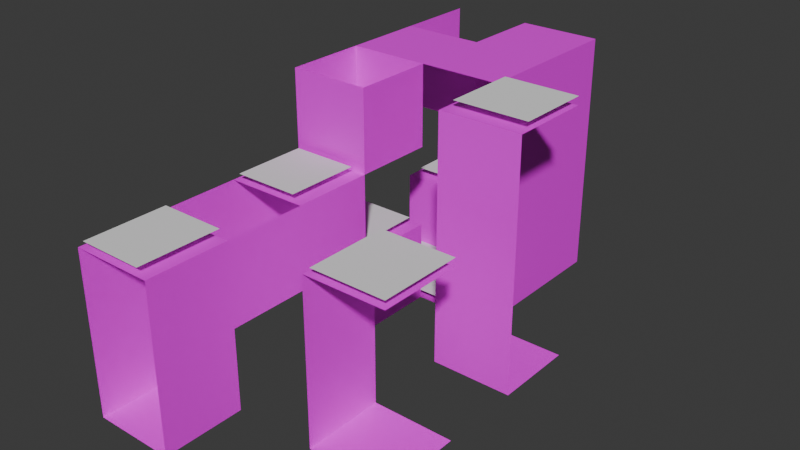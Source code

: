 # Source: devel-voxels.blend  (saved by Blender 5.1.30; exported with 4.5.12 LTS)
import bpy
from mathutils import Matrix  # noqa: F401  (used for matrix-valued properties, if any)

bpy.ops.wm.read_factory_settings(use_empty=True)
scene = bpy.context.scene
scene.name = 'Scene'

# ---- collections
col_collection = bpy.data.collections.new('Collection'); scene.collection.children.link(col_collection)

# ---- images (referenced by path relative to the original .blend; pixels are not part of the script)
import os
ASSET_DIR = os.environ.get("B2B_ASSET_DIR", "")  # directory of the original .blend (textures are referenced by path, not embedded)
HERE = os.path.dirname(os.path.abspath(__file__))  # packed textures are extracted next to this script under _unpacked/

def load_image(name, relpath, width, height, colorspace="sRGB"):
    """Load a texture the original file referenced (path relative to the .blend, or extracted next to this script)."""
    p = next((c for c in (os.path.join(HERE, relpath), os.path.join(ASSET_DIR, relpath)) if relpath and os.path.exists(c)), "")
    if p:
        img = bpy.data.images.load(p, check_existing=True)
        img.name = name
    else:  # same state as the original file: an image datablock whose file is absent (Cycles renders it pink)
        img = bpy.data.images.new(name, width, height)
        img.source = "FILE"
        img.filepath = "//" + (relpath or name)
    img.colorspace_settings.name = colorspace
    return img
img_texture_07_png = load_image('texture_07.png', 'kenney_prototype-textures/PNG/Dark/texture_03.png', 1024, 1024, 'sRGB')

# ---- materials (node trees are filled in below, after node groups)
mat_material_001 = bpy.data.materials.new('Material.001')
mat_material_001.use_backface_culling = True
mat_material_001.use_backface_culling_shadow = True

# ---- material node trees
mat_material_001.use_nodes = True; mat_material_001.node_tree.nodes.clear()
_N = mat_material_001.node_tree.nodes; _L = mat_material_001.node_tree.links
n0 = _N.new('ShaderNodeBsdfPrincipled'); n0.name = 'Principled BSDF'; n0.location = (-200, 100)
n1 = _N.new('ShaderNodeOutputMaterial'); n1.name = 'Material Output'; n1.location = (200, 100)
n2 = _N.new('ShaderNodeTexImage'); n2.name = 'Image Texture'; n2.location = (-490, 80)
n2.image = img_texture_07_png
_L.new(n0.outputs[0], n1.inputs[0])
_L.new(n2.outputs[0], n0.inputs[0])
n1.is_active_output = True

# ---- world
world_world = bpy.data.worlds.new('World'); scene.world = world_world
world_world.use_nodes = True; world_world.node_tree.nodes.clear()
_N = world_world.node_tree.nodes; _L = world_world.node_tree.links
n0 = _N.new('ShaderNodeOutputWorld'); n0.name = 'World Output'; n0.location = (200, 100)
n1 = _N.new('ShaderNodeBackground'); n1.name = 'Background'; n1.location = (-200, 100)
n1.inputs[0].default_value = (0.05088, 0.05088, 0.05088, 1.0)
_L.new(n1.outputs[0], n0.inputs[0])
n0.is_active_output = True
world_world.color = (0.05088, 0.05088, 0.05088)
world_world.sun_shadow_jitter_overblur = 0.0

# ---- meshes
me_cube_001 = bpy.data.meshes.new('Cube.001')
me_cube_001.from_pydata([(-1.0, -1.0, -1.0), (-1.0, 1.0, -1.0), (1.0, -1.0, -1.0), (1.0, 1.0, -1.0)], [], [(1, 0, 2, 3)])
_uv = me_cube_001.uv_layers.new(name='UVMap')
_uv.uv.foreach_set('vector', [1.0, 1.0, 0.0, 1.0, 0.0, 0.0, 1.0, 0.0])
me_cube_001.materials.append(mat_material_001)
me_cube_001.update()
me_cube_002 = bpy.data.meshes.new('Cube.002')
me_cube_002.from_pydata([(-1.0, -1.0, -1.0), (-1.0, 1.0, -1.0), (1.0, -1.0, -1.0), (1.0, 1.0, -1.0), (1.0, -1.0, 1.0), (1.0, 1.0, 1.0)], [], [(1, 0, 2, 3), (3, 2, 4, 5)])
_uv = me_cube_002.uv_layers.new(name='UVMap')
_uv.uv.foreach_set('vector', [0.0, 1.0, 1.0, 1.0, 1.0, 0.0, 0.0, 0.0, 0.0, 0.0, 1.0, 0.0, 1.0, 1.0, 0.0, 1.0])
me_cube_002.materials.append(mat_material_001)
me_cube_002.update()
me_cube_003 = bpy.data.meshes.new('Cube.003')
me_cube_003.from_pydata([(-1.0, -1.0, -1.0), (-1.0, 1.0, -1.0), (1.0, -1.0, -1.0), (1.0, 1.0, -1.0), (1.0, -1.0, 1.0), (1.0, 1.0, 1.0), (-1.0, 1.0, 1.0)], [], [(1, 0, 2, 3), (3, 2, 4, 5), (1, 3, 5, 6)])
_uv = me_cube_003.uv_layers.new(name='UVMap')
_uv.uv.foreach_set('vector', [0.0, 1.0, 1.0, 1.0, 1.0, 0.0, 0.0, 0.0, 1.0, 0.0, 1.0, 1.0, 0.0, 1.0, 0.0, 0.0, 1.0, 1.0, 1.0, 0.0, 0.0, 0.0, 0.0, 1.0])
me_cube_003.materials.append(mat_material_001)
me_cube_003.update()
me_cube_004 = bpy.data.meshes.new('Cube.004')
me_cube_004.from_pydata([(-1.0, 1.0, -1.0), (1.0, -1.0, -1.0), (1.0, 1.0, -1.0), (1.0, -1.0, 1.0), (1.0, 1.0, 1.0), (-1.0, 1.0, 1.0)], [], [(2, 1, 3, 4), (0, 2, 4, 5)])
_uv = me_cube_004.uv_layers.new(name='UVMap')
_uv.uv.foreach_set('vector', [1.0, 0.0, 1.0, 1.0, 0.0, 1.0, 0.0, 0.0, 1.0, 1.0, 0.0, 1.0, 0.0, 0.0, 1.0, 0.0])
me_cube_004.materials.append(mat_material_001)
me_cube_004.update()
me_cube_005 = bpy.data.meshes.new('Cube.005')
me_cube_005.from_pydata([(1.0, -1.0, -1.0), (1.0, 1.0, -1.0), (1.0, -1.0, 1.0), (1.0, 1.0, 1.0)], [], [(1, 0, 2, 3)])
_uv = me_cube_005.uv_layers.new(name='UVMap')
_uv.uv.foreach_set('vector', [1.0, 0.0, 1.0, 1.0, 0.0, 1.0, 0.0, 0.0])
me_cube_005.materials.append(mat_material_001)
me_cube_005.update()
me_cube_006 = bpy.data.meshes.new('Cube.006')
me_cube_006.from_pydata([(-1.0, 1.0, -1.0), (1.0, -1.0, -1.0), (1.0, 1.0, -1.0), (1.0, -1.0, 1.0), (1.0, 1.0, 1.0), (-1.0, 1.0, 1.0), (-1.0, -1.0, 1.0)], [], [(2, 1, 3, 4), (0, 2, 4, 5), (6, 5, 4, 3)])
_uv = me_cube_006.uv_layers.new(name='UVMap')
_uv.uv.foreach_set('vector', [1.0, 0.0, 1.0, 1.0, 0.0, 1.0, 0.0, 0.0, 0.0, 1.0, 1.0, 1.0, 1.0, 0.0, 0.0, 0.0, 0.0, 0.0, 0.0, 1.0, 1.0, 1.0, 1.0, 0.0])
me_cube_006.materials.append(mat_material_001)
me_cube_006.update()
me_cube_007 = bpy.data.meshes.new('Cube.007')
me_cube_007.from_pydata([(1.0, -1.0, -1.0), (1.0, 1.0, -1.0), (1.0, -1.0, 1.0), (1.0, 1.0, 1.0), (-1.0, -1.0, 1.0), (-1.0, 1.0, 1.0)], [], [(1, 0, 2, 3), (3, 2, 4, 5)])
_uv = me_cube_007.uv_layers.new(name='UVMap')
_uv.uv.foreach_set('vector', [1.0, 0.0, 0.0, 0.0, 0.0, 1.0, 1.0, 1.0, 0.0, 0.0, 1.0, 0.0, 1.0, 1.0, 0.0, 1.0])
me_cube_007.materials.append(mat_material_001)
me_cube_007.update()
me_cube_008 = bpy.data.meshes.new('Cube.008')
me_cube_008.from_pydata([(-1.0, 1.0, -1.0), (-1.0, 1.0, 1.0), (-1.0, -1.0, -1.0), (-1.0, -1.0, 1.0), (1.0, -1.0, -1.0), (1.0, -1.0, 1.0)], [], [(1, 0, 2, 3), (3, 2, 4, 5)])
_uv = me_cube_008.uv_layers.new(name='UVMap')
_uv.uv.foreach_set('vector', [1.0, 0.0, 0.0, 0.0, 0.0, 1.0, 1.0, 1.0, 1.0, 1.0, 0.0, 1.0, 0.0, 0.0, 1.0, 0.0])
me_cube_008.materials.append(mat_material_001)
me_cube_008.update()
me_cube_009 = bpy.data.meshes.new('Cube.009')
me_cube_009.from_pydata([(-1.0, 1.0, -1.0), (-1.0, 1.0, 1.0), (-1.0, -1.0, -1.0), (-1.0, -1.0, 1.0), (1.0, -1.0, -1.0), (1.0, -1.0, 1.0), (1.0, 1.0, -1.0)], [], [(1, 0, 2, 3), (3, 2, 4, 5), (6, 4, 2, 0)])
_uv = me_cube_009.uv_layers.new(name='UVMap')
_uv.uv.foreach_set('vector', [1.0, 1.0, 1.0, 0.0, 0.0, 0.0, 0.0, 1.0, 1.0, 1.0, 0.0, 1.0, 0.0, 0.0, 1.0, 0.0, 0.0, 0.0, 1.0, 0.0, 1.0, 1.0, 0.0, 1.0])
me_cube_009.materials.append(mat_material_001)
me_cube_009.update()
me_cube_010 = bpy.data.meshes.new('Cube.010')
me_cube_010.from_pydata([(-1.0, 1.0, -1.0), (-1.0, 1.0, 1.0), (-1.0, -1.0, -1.0), (-1.0, -1.0, 1.0), (1.0, -1.0, -1.0), (1.0, -1.0, 1.0), (1.0, 1.0, 1.0)], [], [(1, 0, 2, 3), (3, 2, 4, 5), (1, 3, 5, 6)])
_uv = me_cube_010.uv_layers.new(name='UVMap')
_uv.uv.foreach_set('vector', [0.0, 0.0, 1.0, 0.0, 1.0, 1.0, 0.0, 1.0, 0.0, 0.0, 0.0, 1.0, 1.0, 1.0, 1.0, 0.0, 1.0, 0.0, 0.0, 0.0, 0.0, 1.0, 1.0, 1.0])
me_cube_010.materials.append(mat_material_001)
me_cube_010.update()
me_cube_011 = bpy.data.meshes.new('Cube.011')
me_cube_011.from_pydata([(-1.0, -1.0, -1.0), (-1.0, -1.0, 1.0), (1.0, -1.0, -1.0), (1.0, -1.0, 1.0), (1.0, 1.0, -1.0), (1.0, 1.0, 1.0), (-1.0, 1.0, 1.0), (-1.0, 1.0, -1.0)], [], [(1, 0, 2, 3), (3, 2, 4, 5), (1, 3, 5, 6), (0, 1, 6, 7)])
_uv = me_cube_011.uv_layers.new(name='UVMap')
_uv.uv.foreach_set('vector', [0.0, 0.0, 1.0, 0.0, 1.0, 1.0, 0.0, 1.0, 0.0, 0.0, 0.0, 1.0, 1.0, 1.0, 1.0, 0.0, 1.0, 0.0, 0.0, 0.0, 0.0, 1.0, 1.0, 1.0, 1.0, 0.0, 1.0, 1.0, 0.0, 1.0, 0.0, 0.0])
me_cube_011.materials.append(mat_material_001)
me_cube_011.update()
me_cube_012 = bpy.data.meshes.new('Cube.012')
me_cube_012.from_pydata([(-1.0, -1.0, -1.0), (-1.0, -1.0, 1.0), (1.0, -1.0, -1.0), (1.0, -1.0, 1.0), (1.0, 1.0, -1.0), (1.0, 1.0, 1.0), (-1.0, 1.0, 1.0), (-1.0, 1.0, -1.0)], [], [(1, 0, 2, 3), (3, 2, 4, 5), (1, 3, 5, 6), (0, 1, 6, 7), (4, 7, 6, 5)])
_uv = me_cube_012.uv_layers.new(name='UVMap')
_uv.uv.foreach_set('vector', [0.0, 0.0, 1.0, 0.0, 1.0, 1.0, 0.0, 1.0, 0.0, 0.0, 0.0, 1.0, 1.0, 1.0, 1.0, 0.0, 1.0, 0.0, 0.0, 0.0, 0.0, 1.0, 1.0, 1.0, 1.0, 0.0, 1.0, 1.0, 0.0, 1.0, 0.0, 0.0, 0.0, 0.0, 1.0, 0.0, 1.0, 1.0, 0.0, 1.0])
me_cube_012.materials.append(mat_material_001)
me_cube_012.update()
me_cube_013 = bpy.data.meshes.new('Cube.013')
me_cube_013.from_pydata([(-1.0, 1.0, 1.0), (-1.0, 1.0, -1.0), (1.0, 1.0, 1.0), (1.0, 1.0, -1.0), (1.0, -1.0, 1.0), (1.0, -1.0, -1.0), (-1.0, -1.0, -1.0), (-1.0, -1.0, 1.0)], [], [(1, 0, 2, 3), (3, 2, 4, 5), (1, 3, 5, 6), (0, 1, 6, 7), (4, 7, 6, 5)])
_uv = me_cube_013.uv_layers.new(name='UVMap')
_uv.uv.foreach_set('vector', [0.0, 0.0, 1.0, 0.0, 1.0, 1.0, 0.0, 1.0, 0.0, 0.0, 0.0, 1.0, 1.0, 1.0, 1.0, 0.0, 1.0, 0.0, 0.0, 0.0, 0.0, 1.0, 1.0, 1.0, 1.0, 0.0, 1.0, 1.0, 0.0, 1.0, 0.0, 0.0, 0.0, 0.0, 1.0, 0.0, 1.0, 1.0, 0.0, 1.0])
me_cube_013.materials.append(mat_material_001)
me_cube_013.update()
me_cube_014 = bpy.data.meshes.new('Cube.014')
me_cube_014.from_pydata([(-1.0, -1.0, 1.0), (-1.0, 1.0, 1.0), (1.0, -1.0, 1.0), (1.0, 1.0, 1.0), (1.0, -1.0, -1.0), (1.0, 1.0, -1.0), (-1.0, 1.0, -1.0), (-1.0, -1.0, -1.0)], [], [(1, 0, 2, 3), (3, 2, 4, 5), (1, 3, 5, 6), (0, 1, 6, 7), (4, 7, 6, 5)])
_uv = me_cube_014.uv_layers.new(name='UVMap')
_uv.uv.foreach_set('vector', [0.0, 0.0, 1.0, 0.0, 1.0, 1.0, 0.0, 1.0, 0.0, 0.0, 0.0, 1.0, 1.0, 1.0, 1.0, 0.0, 1.0, 0.0, 0.0, 0.0, 0.0, 1.0, 1.0, 1.0, 1.0, 0.0, 1.0, 1.0, 0.0, 1.0, 0.0, 0.0, 0.0, 0.0, 1.0, 0.0, 1.0, 1.0, 0.0, 1.0])
me_cube_014.materials.append(mat_material_001)
me_cube_014.update()
me_cube_015 = bpy.data.meshes.new('Cube.015')
me_cube_015.from_pydata([(1.0, -1.0, 1.0), (1.0, 1.0, 1.0), (-1.0, -1.0, 1.0), (-1.0, 1.0, 1.0)], [], [(1, 0, 2, 3)])
_uv = me_cube_015.uv_layers.new(name='UVMap')
_uv.uv.foreach_set('vector', [0.0, 0.0, 1.0, 0.0, 1.0, 1.0, 0.0, 1.0])
me_cube_015.materials.append(mat_material_001)
me_cube_015.update()
me_cube_016 = bpy.data.meshes.new('Cube.016')
me_cube_016.from_pydata([(1.0, -1.0, 1.0), (1.0, -1.0, -1.0), (-1.0, -1.0, 1.0), (-1.0, -1.0, -1.0), (-1.0, 1.0, 1.0), (-1.0, 1.0, -1.0), (1.0, 1.0, -1.0), (1.0, 1.0, 1.0)], [], [(1, 0, 2, 3), (3, 2, 4, 5), (1, 3, 5, 6), (0, 1, 6, 7)])
_uv = me_cube_016.uv_layers.new(name='UVMap')
_uv.uv.foreach_set('vector', [0.0, 0.0, 1.0, 0.0, 1.0, 1.0, 0.0, 1.0, 0.0, 0.0, 0.0, 1.0, 1.0, 1.0, 1.0, 0.0, 1.0, 0.0, 0.0, 0.0, 0.0, 1.0, 1.0, 1.0, 1.0, 0.0, 1.0, 1.0, 0.0, 1.0, 0.0, 0.0])
me_cube_016.materials.append(mat_material_001)
me_cube_016.update()
me_cube_017 = bpy.data.meshes.new('Cube.017')
me_cube_017.from_pydata([(1.0, 1.0, 1.0), (1.0, -1.0, 1.0), (-1.0, 1.0, 1.0), (-1.0, -1.0, 1.0), (-1.0, 1.0, -1.0), (-1.0, -1.0, -1.0), (1.0, -1.0, -1.0), (1.0, 1.0, -1.0)], [], [(3, 2, 4, 5), (1, 3, 5, 6), (0, 1, 6, 7)])
_uv = me_cube_017.uv_layers.new(name='UVMap')
_uv.uv.foreach_set('vector', [0.0, 0.0, 0.0, 1.0, 1.0, 1.0, 1.0, 0.0, 1.0, 0.0, 0.0, 0.0, 0.0, 1.0, 1.0, 1.0, 1.0, 0.0, 1.0, 1.0, 0.0, 1.0, 0.0, 0.0])
me_cube_017.materials.append(mat_material_001)
me_cube_017.update()
me_plane = bpy.data.meshes.new('Plane')
me_plane.from_pydata([(-0.4, -0.4, 0.1), (0.5, -0.4, 0.1), (-0.4, 0.5, 0.1), (0.5, 0.5, 0.1)], [], [(0, 1, 3, 2)])
_uv = me_plane.uv_layers.new(name='UVMap')
_uv.uv.foreach_set('vector', [0.0, 0.0, 1.0, 0.0, 1.0, 1.0, 0.0, 1.0])
me_plane.update()
me_plane_001 = bpy.data.meshes.new('Plane.001')
me_plane_001.from_pydata([(-0.4, 0.4, 0.1), (-0.4, -0.5, 0.1), (0.4, -0.5, 0.1), (0.4, 0.4, 0.1)], [], [(1, 2, 3, 0)])
_uv = me_plane_001.uv_layers.new(name='UVMap')
_uv.uv.foreach_set('vector', [0.1, 0.1, 0.9, 0.1, 0.9, 0.9, 0.1, 0.9])
me_plane_001.update()
me_plane_002 = bpy.data.meshes.new('Plane.002')
me_plane_002.from_pydata([(-0.4, 0.4, 0.1), (-0.4, -0.4, 0.1), (0.4, -0.4, 0.1), (0.4, 0.4, 0.1)], [], [(1, 2, 3, 0)])
_uv = me_plane_002.uv_layers.new(name='UVMap')
_uv.uv.foreach_set('vector', [0.1, 0.1, 0.9, 0.1, 0.9, 0.9, 0.1, 0.9])
me_plane_002.update()
me_plane_003 = bpy.data.meshes.new('Plane.003')
me_plane_003.from_pydata([(-0.4, 0.5, 0.1), (-0.4, -0.4, 0.1), (0.4, -0.4, 0.1), (0.4, 0.5, 0.1)], [], [(1, 2, 3, 0)])
_uv = me_plane_003.uv_layers.new(name='UVMap')
_uv.uv.foreach_set('vector', [0.1, 0.1, 0.9, 0.1, 0.9, 0.9, 0.1, 0.9])
me_plane_003.update()
me_plane_004 = bpy.data.meshes.new('Plane.004')
me_plane_004.from_pydata([(0.4, 0.4, 0.1), (-0.5, 0.4, 0.1), (0.4, -0.5, 0.1), (-0.5, -0.5, 0.1)], [], [(0, 1, 3, 2)])
_uv = me_plane_004.uv_layers.new(name='UVMap')
_uv.uv.foreach_set('vector', [0.0, 0.0, 1.0, 0.0, 1.0, 1.0, 0.0, 1.0])
me_plane_004.update()
me_plane_005 = bpy.data.meshes.new('Plane.005')
me_plane_005.from_pydata([(0.4, 0.5, 0.1), (-0.5, 0.5, 0.1), (0.4, -0.5, 0.1), (-0.5, -0.5, 0.1)], [], [(0, 1, 3, 2)])
_uv = me_plane_005.uv_layers.new(name='UVMap')
_uv.uv.foreach_set('vector', [0.0, 0.0, 1.0, 0.0, 1.0, 1.0, 0.0, 1.0])
me_plane_005.update()
me_plane_006 = bpy.data.meshes.new('Plane.006')
me_plane_006.from_pydata([(0.5, 0.5, 0.1), (-0.5, 0.5, 0.1), (0.5, -0.5, 0.1), (-0.5, -0.5, 0.1)], [], [(0, 1, 3, 2)])
_uv = me_plane_006.uv_layers.new(name='UVMap')
_uv.uv.foreach_set('vector', [0.0, 0.0, 1.0, 0.0, 1.0, 1.0, 0.0, 1.0])
me_plane_006.update()
me_cube_018 = bpy.data.meshes.new('Cube.018')
me_cube_018.from_pydata([(1.0, -1.0, 1.0), (1.0, -1.0, -1.0), (-1.0, -1.0, 1.0), (-1.0, -1.0, -1.0), (-1.0, 1.0, 1.0), (-1.0, 1.0, -1.0), (1.0, 1.0, -1.0), (1.0, 1.0, 1.0)], [], [(3, 2, 4, 5), (1, 3, 5, 6), (0, 1, 6, 7)])
_uv = me_cube_018.uv_layers.new(name='UVMap')
_uv.uv.foreach_set('vector', [0.0, 0.0, 0.0, 1.0, 1.0, 1.0, 1.0, 0.0, 1.0, 0.0, 0.0, 0.0, 0.0, 1.0, 1.0, 1.0, 1.0, 0.0, 1.0, 1.0, 0.0, 1.0, 0.0, 0.0])
me_cube_018.materials.append(mat_material_001)
me_cube_018.update()
me_cube_019 = bpy.data.meshes.new('Cube.019')
me_cube_019.from_pydata([(-1.0, -1.0, -1.0), (-1.0, -1.0, 1.0), (1.0, -1.0, -1.0), (1.0, -1.0, 1.0), (1.0, 1.0, -1.0), (1.0, 1.0, 1.0), (-1.0, 1.0, 1.0), (-1.0, 1.0, -1.0)], [], [(3, 2, 4, 5), (1, 3, 5, 6), (0, 1, 6, 7)])
_uv = me_cube_019.uv_layers.new(name='UVMap')
_uv.uv.foreach_set('vector', [0.0, 0.0, 0.0, 1.0, 1.0, 1.0, 1.0, 0.0, 1.0, 0.0, 0.0, 0.0, 0.0, 1.0, 1.0, 1.0, 1.0, 0.0, 1.0, 1.0, 0.0, 1.0, 0.0, 0.0])
me_cube_019.materials.append(mat_material_001)
me_cube_019.update()
me_plane_007 = bpy.data.meshes.new('Plane.007')
me_plane_007.from_pydata([(-0.4, 0.5, 0.1), (-0.4, -0.5, 0.1), (0.4, -0.5, 0.1), (0.4, 0.5, 0.1)], [], [(1, 2, 3, 0)])
_uv = me_plane_007.uv_layers.new(name='UVMap')
_uv.uv.foreach_set('vector', [0.1, 0.1, 0.9, 0.1, 0.9, 0.9, 0.1, 0.9])
me_plane_007.update()
me_cube_020 = bpy.data.meshes.new('Cube.020')
me_cube_020.from_pydata([(-1.0, -1.0, -1.0), (-1.0, 1.0, -1.0), (-1.0, -1.0, 1.0), (-1.0, 1.0, 1.0), (1.0, -1.0, 1.0), (1.0, 1.0, 1.0)], [], [(1, 0, 2, 3), (3, 2, 4, 5)])
_uv = me_cube_020.uv_layers.new(name='UVMap')
_uv.uv.foreach_set('vector', [1.0, 0.0, 0.0, 0.0, 0.0, 1.0, 1.0, 1.0, 1.0, 1.0, 0.0, 1.0, 0.0, 0.0, 1.0, 0.0])
me_cube_020.materials.append(mat_material_001)
me_cube_020.update()
me_cube_021 = bpy.data.meshes.new('Cube.021')
me_cube_021.from_pydata([(-1.0, 1.0, 1.0), (-1.0, -1.0, 1.0), (-1.0, 1.0, -1.0), (-1.0, -1.0, -1.0), (1.0, 1.0, -1.0), (1.0, -1.0, -1.0)], [], [(1, 0, 2, 3), (3, 2, 4, 5)])
_uv = me_cube_021.uv_layers.new(name='UVMap')
_uv.uv.foreach_set('vector', [1.0, 0.0, 0.0, 0.0, 0.0, 1.0, 1.0, 1.0, 1.0, 1.0, 0.0, 1.0, 0.0, 0.0, 1.0, 0.0])
me_cube_021.materials.append(mat_material_001)
me_cube_021.update()
me_plane_009 = bpy.data.meshes.new('Plane.009')
me_plane_009.from_pydata([(-0.4, -0.5, 0.1), (0.5, -0.5, 0.1), (-0.4, 0.5, 0.1), (0.5, 0.5, 0.1)], [], [(0, 1, 3, 2)])
_uv = me_plane_009.uv_layers.new(name='UVMap')
_uv.uv.foreach_set('vector', [0.0, 0.0, 1.0, 0.0, 1.0, 1.0, 0.0, 1.0])
me_plane_009.update()

# ---- objects
ob_f = bpy.data.objects.new('f', me_cube_001)
ob_fwc = bpy.data.objects.new('fwc', me_cube_002)
ob_fwwc = bpy.data.objects.new('fwwc', me_cube_003)
ob_wwc = bpy.data.objects.new('wwc', me_cube_004)
ob_w = bpy.data.objects.new('w', me_cube_005)
ob_cwwc = bpy.data.objects.new('cwwc', me_cube_006)
ob_cwc = bpy.data.objects.new('cwc', me_cube_007)
ob_wwv = bpy.data.objects.new('wwv', me_cube_008)
ob_cwwv = bpy.data.objects.new('cwwv', me_cube_009)
ob_fwwv = bpy.data.objects.new('fwwv', me_cube_010)
ob_fwwwv = bpy.data.objects.new('fwwwv', me_cube_011)
ob_fwwwwv = bpy.data.objects.new('fwwwwv', me_cube_012)
ob_cwwwwv = bpy.data.objects.new('cwwwwv', me_cube_013)
ob_fcwwwv = bpy.data.objects.new('fcwwwv', me_cube_014)
ob_c = bpy.data.objects.new('c', me_cube_015)
ob_cwwwv = bpy.data.objects.new('cwwwv', me_cube_016)
ob_wwwv = bpy.data.objects.new('wwwv', me_cube_017)
ob_plane_navmesh = bpy.data.objects.new('Plane-navmesh', me_plane)
ob_plane_001_navmesh = bpy.data.objects.new('Plane.001-navmesh', me_plane_001)
ob_plane_002_navmesh = bpy.data.objects.new('Plane.002-navmesh', me_plane_002)
ob_plane_003_navmesh = bpy.data.objects.new('Plane.003-navmesh', me_plane_003)
ob_plane_004_navmesh = bpy.data.objects.new('Plane.004-navmesh', me_plane_004)
ob_plane_005_navmesh = bpy.data.objects.new('Plane.005-navmesh', me_plane_005)
ob_plane_006_navmesh = bpy.data.objects.new('Plane.006-navmesh', me_plane_006)
ob_cwws = bpy.data.objects.new('cwws', me_cube_018)
ob_fwws = bpy.data.objects.new('fwws', me_cube_019)
ob_plane_001_navmesh_001 = bpy.data.objects.new('Plane.001-navmesh.001', me_plane_007)
ob_fwv = bpy.data.objects.new('fwv', me_cube_020)
ob_cwv = bpy.data.objects.new('cwv', me_cube_021)
ob_plane_005_navmesh_001 = bpy.data.objects.new('Plane.005-navmesh.001', me_plane_009)

# ---- transforms, parenting, visibility, modifiers, constraints
ob_f.location = (0.0, 0.0, 0.5)
ob_f.scale = (0.5, 0.5, 0.5)
_m = ob_f.modifiers.new('Collision', 'COLLISION')
ob_fwc.location = (1.0, 0.0, 0.5)
ob_fwc.scale = (0.5, 0.5, 0.5)
_m = ob_fwc.modifiers.new('Collision', 'COLLISION')
ob_fwwc.location = (1.0, 1.0, 0.5)
ob_fwwc.scale = (0.5, 0.5, 0.5)
_m = ob_fwwc.modifiers.new('Collision', 'COLLISION')
ob_wwc.location = (1.0, 1.0, 1.5)
ob_wwc.scale = (0.5, 0.5, 0.5)
_m = ob_wwc.modifiers.new('Collision', 'COLLISION')
ob_w.location = (1.0, 0.0, 1.5)
ob_w.scale = (0.5, 0.5, 0.5)
_m = ob_w.modifiers.new('Collision', 'COLLISION')
ob_cwwc.location = (1.0, 1.0, 2.5)
ob_cwwc.scale = (0.5, 0.5, 0.5)
_m = ob_cwwc.modifiers.new('Collision', 'COLLISION')
ob_cwc.location = (1.0, 0.0, 2.5)
ob_cwc.scale = (0.5, 0.5, 0.5)
_m = ob_cwc.modifiers.new('Collision', 'COLLISION')
ob_wwv.location = (2.0, -1.0, 1.5)
ob_wwv.scale = (0.5, 0.5, 0.5)
_m = ob_wwv.modifiers.new('Collision', 'COLLISION')
ob_cwwv.location = (2.0, -1.0, 0.5)
ob_cwwv.scale = (0.5, 0.5, 0.5)
_m = ob_cwwv.modifiers.new('Collision', 'COLLISION')
ob_fwwv.location = (2.0, -1.0, 2.5)
ob_fwwv.scale = (0.5, 0.5, 0.5)
_m = ob_fwwv.modifiers.new('Collision', 'COLLISION')
ob_fwwwv.location = (0.0, 1.0, 0.5)
ob_fwwwv.scale = (0.5, 0.5, 0.5)
_m = ob_fwwwv.modifiers.new('Collision', 'COLLISION')
ob_fwwwwv.location = (0.0, -1.0, 0.5)
ob_fwwwwv.scale = (0.5, 0.5, 0.5)
_m = ob_fwwwwv.modifiers.new('Collision', 'COLLISION')
ob_cwwwwv.location = (0.0, -1.0, 2.5)
ob_cwwwwv.scale = (0.5, 0.5, 0.5)
_m = ob_cwwwwv.modifiers.new('Collision', 'COLLISION')
ob_fcwwwv.location = (0.0, -2.0, 1.5)
ob_fcwwwv.scale = (0.5, 0.5, 0.5)
_m = ob_fcwwwv.modifiers.new('Collision', 'COLLISION')
ob_c.location = (0.0, 0.0, 2.5)
ob_c.scale = (0.5, 0.5, 0.5)
_m = ob_c.modifiers.new('Collision', 'COLLISION')
ob_cwwwv.location = (0.0, 1.0, 2.5)
ob_cwwwv.scale = (0.5, 0.5, 0.5)
_m = ob_cwwwv.modifiers.new('Collision', 'COLLISION')
ob_wwwv.location = (0.0, -3.0, 1.5)
ob_wwwv.scale = (0.5, 0.5, 0.5)
_m = ob_wwwv.modifiers.new('Collision', 'COLLISION')
ob_plane_navmesh.parent = ob_fwwv
ob_plane_navmesh.matrix_parent_inverse = Matrix(((2.0, -0.0, -0.0, -4.0), (-0.0, 2.0, 0.0, 2.0), (-0.0, -0.0, 2.0, -5.0), (-0.0, 0.0, -0.0, 1.0)))
ob_plane_navmesh.location = (2.0, -1.0, 3.0)
ob_plane_001_navmesh.parent = ob_fcwwwv
ob_plane_001_navmesh.matrix_parent_inverse = Matrix(((2.0, -0.0, -0.0, -0.0), (-0.0, 2.0, 0.0, 4.0), (-0.0, -0.0, 2.0, -3.0), (-0.0, 0.0, -0.0, 1.0)))
ob_plane_001_navmesh.location = (0.0, -2.0, 2.0)
ob_plane_002_navmesh.parent = ob_fwwwwv
ob_plane_002_navmesh.matrix_parent_inverse = Matrix(((2.0, -0.0, -0.0, -0.0), (-0.0, 2.0, 0.0, 2.0), (-0.0, -0.0, 2.0, -1.0), (-0.0, 0.0, -0.0, 1.0)))
ob_plane_002_navmesh.location = (0.0, -1.0, 1.0)
ob_plane_003_navmesh.parent = ob_fwwwv
ob_plane_003_navmesh.matrix_parent_inverse = Matrix(((2.0, -0.0, 0.0, -0.0), (-0.0, 2.0, -0.0, -2.0), (0.0, -0.0, 2.0, -1.0), (-0.0, 0.0, -0.0, 1.0)))
ob_plane_003_navmesh.location = (0.0, 1.0, 1.0)
ob_plane_004_navmesh.parent = ob_fwwc
ob_plane_004_navmesh.matrix_parent_inverse = Matrix(((2.0, -0.0, 0.0, -2.0), (-0.0, 2.0, -0.0, -2.0), (0.0, -0.0, 2.0, -1.0), (-0.0, 0.0, -0.0, 1.0)))
ob_plane_004_navmesh.location = (1.0, 1.0, 0.0)
ob_plane_005_navmesh.parent = ob_fwc
ob_plane_005_navmesh.matrix_parent_inverse = Matrix(((2.0, -0.0, 0.0, -2.0), (-0.0, 2.0, -0.0, 0.0), (0.0, -0.0, 2.0, -1.0), (-0.0, 0.0, -0.0, 1.0)))
ob_plane_005_navmesh.location = (1.0, 0.0, 0.0)
ob_plane_006_navmesh.parent = ob_f
ob_plane_006_navmesh.matrix_parent_inverse = Matrix(((2.0, -0.0, 0.0, -0.0), (-0.0, 2.0, -0.0, 0.0), (0.0, -0.0, 2.0, -1.0), (-0.0, 0.0, -0.0, 1.0)))
ob_plane_006_navmesh.location = (0.0, 0.0, 0.0)
ob_cwws.location = (0.0, -4.0, 0.5)
ob_cwws.scale = (0.5, 0.5, 0.5)
_m = ob_cwws.modifiers.new('Collision', 'COLLISION')
ob_fwws.location = (0.0, -4.0, 1.5)
ob_fwws.scale = (0.5, 0.5, 0.5)
_m = ob_fwws.modifiers.new('Collision', 'COLLISION')
ob_plane_001_navmesh_001.parent = ob_fwws
ob_plane_001_navmesh_001.matrix_parent_inverse = Matrix(((2.0, -0.0, -0.0, -0.0), (-0.0, 2.0, 0.0, 8.0), (-0.0, -0.0, 2.0, -3.0), (-0.0, 0.0, -0.0, 1.0)))
ob_plane_001_navmesh_001.location = (0.0, -4.0, 2.0)
ob_fwv.location = (2.0, -3.0, 1.5)
ob_fwv.scale = (0.5, 0.5, 0.5)
_m = ob_fwv.modifiers.new('Collision', 'COLLISION')
ob_cwv.location = (2.0, -3.0, 0.5)
ob_cwv.scale = (0.5, 0.5, 0.5)
_m = ob_cwv.modifiers.new('Collision', 'COLLISION')
ob_plane_005_navmesh_001.parent = ob_fwv
ob_plane_005_navmesh_001.matrix_parent_inverse = Matrix(((2.0, -0.0, -0.0, -4.0), (-0.0, 2.0, 0.0, 6.0), (-0.0, -0.0, 2.0, -3.0), (-0.0, 0.0, -0.0, 1.0)))
ob_plane_005_navmesh_001.location = (2.0, -3.0, 2.0)

# ---- collection membership
col_collection.objects.link(ob_f)
col_collection.objects.link(ob_fwc)
col_collection.objects.link(ob_fwwc)
col_collection.objects.link(ob_wwc)
col_collection.objects.link(ob_w)
col_collection.objects.link(ob_cwwc)
col_collection.objects.link(ob_cwc)
col_collection.objects.link(ob_wwv)
col_collection.objects.link(ob_cwwv)
col_collection.objects.link(ob_fwwv)
col_collection.objects.link(ob_fwwwv)
col_collection.objects.link(ob_fwwwwv)
col_collection.objects.link(ob_cwwwwv)
col_collection.objects.link(ob_fcwwwv)
col_collection.objects.link(ob_c)
col_collection.objects.link(ob_cwwwv)
col_collection.objects.link(ob_wwwv)
col_collection.objects.link(ob_plane_navmesh)
col_collection.objects.link(ob_plane_001_navmesh)
col_collection.objects.link(ob_plane_002_navmesh)
col_collection.objects.link(ob_plane_003_navmesh)
col_collection.objects.link(ob_plane_004_navmesh)
col_collection.objects.link(ob_plane_005_navmesh)
col_collection.objects.link(ob_plane_006_navmesh)
col_collection.objects.link(ob_cwws)
col_collection.objects.link(ob_fwws)
col_collection.objects.link(ob_plane_001_navmesh_001)
col_collection.objects.link(ob_fwv)
col_collection.objects.link(ob_cwv)
col_collection.objects.link(ob_plane_005_navmesh_001)

# ---- scene / render settings (as saved in the file)
scene.frame_start = 1; scene.frame_end = 250; scene.frame_set(1)
scene.render.engine = 'BLENDER_EEVEE_NEXT'
scene.render.bake_bias = 0.0
scene.render.bake_samples = 0
scene.cycles.sampling_pattern = 'TABULATED_SOBOL'
scene.eevee.use_volume_custom_range = False
bpy.context.view_layer.update()

# ---- added for rendering (the .blend has no active camera and no usable light): camera, sun
cam_auto = bpy.data.cameras.new('AutoCamera')
cam_auto.lens = 50.0
cam_auto.sensor_width = 36.0
cam_auto.clip_end = 1000.0
ob_auto_camera = bpy.data.objects.new('AutoCamera', cam_auto)
scene.collection.objects.link(ob_auto_camera)
ob_auto_camera.location = (7.83728, -9.70473, 7.01982)
ob_auto_camera.rotation_euler = (1.09748, -7.21219e-08, 0.694738)
scene.camera = ob_auto_camera
light_auto_sun = bpy.data.lights.new('AutoSun', 'SUN')
light_auto_sun.energy = 3.0
light_auto_sun.angle = 0.0523599
ob_auto_sun = bpy.data.objects.new('AutoSun', light_auto_sun)
scene.collection.objects.link(ob_auto_sun)
ob_auto_sun.rotation_euler = (0.872665, 0.174533, 0.523599)
bpy.context.view_layer.update()
